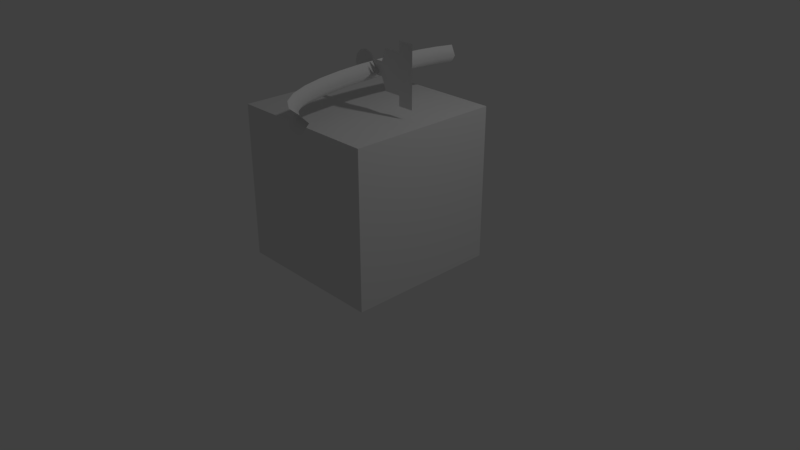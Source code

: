 # Source: pipeline_rails_for_menu.blend  (saved by Blender 2.79.0; exported with 4.5.12 LTS)
import bpy
from mathutils import Matrix  # noqa: F401  (used for matrix-valued properties, if any)

bpy.ops.wm.read_factory_settings(use_empty=True)
scene = bpy.context.scene
scene.name = 'Scene'

# ---- collections
col_collection_1 = bpy.data.collections.new('Collection 1'); scene.collection.children.link(col_collection_1)

# ---- materials (node trees are filled in below, after node groups)
mat_material = bpy.data.materials.new('Material')
mat_material.alpha_threshold = 0.0
mat_material.use_transparent_shadow = False
mat_material.roughness = 0.5
mat_material.line_color = (0.0, 0.0, 0.0, 1.0)

# ---- material node trees

# ---- world
world_world = bpy.data.worlds.new('World'); scene.world = world_world
world_world.color = (0.05088, 0.05088, 0.05088)
world_world.use_sun_shadow = False
world_world.sun_shadow_jitter_overblur = 0.0
world_world.cycles.sampling_method = 'MANUAL'

# ---- cameras
cam_camera = bpy.data.cameras.new('Camera')
cam_camera.clip_end = 100.0
cam_camera.lens = 35.0
cam_camera.sensor_width = 32.0
cam_camera.sensor_height = 18.0
cam_camera.ortho_scale = 7.314
cam_camera.dof.focus_distance = 0.0
cam_camera.dof.aperture_fstop = 128.0

# ---- lights
light_lamp = bpy.data.lights.new('Lamp', 'POINT')
light_lamp.transmission_factor = 0.0
light_lamp.cutoff_distance = 30.0
light_lamp.energy = 100.0
light_lamp.shadow_buffer_clip_start = 1.001
light_lamp.shadow_soft_size = 0.1
light_lamp.shadow_maximum_resolution = 0.006
light_lamp.use_absolute_resolution = True

# ---- meshes
me_cube = bpy.data.meshes.new('Cube')
me_cube.from_pydata([(1.0, 1.0, -1.0), (1.0, -1.0, -1.0), (-1.0, -1.0, -1.0), (-1.0, 1.0, -1.0), (1.0, 1.0, 1.0), (1.0, -1.0, 1.0), (-1.0, -1.0, 1.0), (-1.0, 1.0, 1.0)], [], [(0, 1, 2, 3), (4, 7, 6, 5), (0, 4, 5, 1), (1, 5, 6, 2), (2, 6, 7, 3), (4, 0, 3, 7)])
me_cube.materials.append(mat_material)
me_cube.use_remesh_preserve_volume = False
me_cube.use_remesh_preserve_attributes = False
me_cube.use_mirror_vertex_groups = False
me_cube.update()
me_cube_001 = bpy.data.meshes.new('Cube.001')
me_cube_001.from_pydata([(-0.2507, -2.814e-05, -0.433), (0.2506, -2.814e-05, -0.433), (-0.08907, -2.814e-05, -0.6208), (0.08895, -2.814e-05, -0.6208), (0.08905, -2.814e-05, -0.4981), (-0.08916, -2.814e-05, -0.4981), (-0.2507, -2.814e-05, -0.2109), (0.2506, -2.814e-05, -0.2109), (-0.1542, -2.814e-05, -0.6859), (-0.1781, -2.814e-05, -0.7749), (-0.1542, -2.813e-05, -0.864), (-0.08907, -2.813e-05, -0.9291), (-5.606e-05, -2.813e-05, -0.953), (0.08895, -2.813e-05, -0.9291), (0.1541, -2.813e-05, -0.864), (0.178, -2.814e-05, -0.7749), (0.1541, -2.814e-05, -0.6859), (-0.3771, -2.814e-05, -0.2109), (0.377, -2.814e-05, -0.2109), (-0.3771, -2.814e-05, -0.003856), (0.377, -2.814e-05, -0.003856)], [], [(4, 5, 2, 3), (5, 4, 1, 0), (0, 1, 7, 6), (3, 2, 8, 16), (9, 15, 16, 8), (14, 15, 9, 10), (13, 14, 10, 11), (11, 12, 13), (19, 17, 6, 7, 18, 20)])
me_cube_001.polygons.foreach_set('use_smooth', [True] * 9)
me_cube_001.use_remesh_preserve_volume = False
me_cube_001.use_remesh_preserve_attributes = False
me_cube_001.use_mirror_vertex_groups = False
me_cube_001.update()

# ---- curves / text
cu_beziercurve = bpy.data.curves.new('BezierCurve', 'CURVE')
cu_beziercurve.dimensions = '3D'
_sp = cu_beziercurve.splines.new('BEZIER'); _sp.bezier_points.add(1)
_sp.bezier_points.foreach_set('co', [0.2661, 1.16, 5.96e-08, 1.058, -1.767, 0.0])
_sp.bezier_points.foreach_set('handle_left', [0.5559, 1.805, 5.96e-08, 0.05755, -1.767, 0.0])
_sp.bezier_points.foreach_set('handle_right', [-0.02374, 0.5148, 5.96e-08, 2.058, -1.767, 0.0])
for _p, _l, _r in zip(_sp.bezier_points, ['ALIGNED', 'ALIGNED'], ['ALIGNED', 'ALIGNED']): _p.handle_left_type = _l; _p.handle_right_type = _r
_sp.order_u = 0
_sp.order_v = 0
cu_beziercurve.use_path = True
cu_beziercurve.use_path_clamp = True
cu_beziercurve.bevel_resolution = 0
cu_beziercurve.bevel_depth = 0.107
cu_beziercurve.fill_mode = 'HALF'

# ---- objects
ob_beziercurve = bpy.data.objects.new('BezierCurve', cu_beziercurve)
ob_cube = bpy.data.objects.new('Cube', me_cube)
ob_cube_001 = bpy.data.objects.new('Cube.001', me_cube_001)
ob_lamp = bpy.data.objects.new('Lamp', light_lamp)
ob_camera = bpy.data.objects.new('Camera', cam_camera)

# ---- transforms, parenting, visibility, modifiers, constraints
ob_beziercurve.location = (0.0, 0.0, 2.458)
ob_beziercurve.lineart.crease_threshold = 0.0
ob_cube.location = (0.0, 0.0, 1.0)
ob_cube.lock_rotations_4d = False
ob_cube.empty_display_type = 'ARROWS'
ob_cube.hide_viewport = True
ob_cube.lineart.crease_threshold = 0.0
ob_cube_001.location = (0.7755, 2.814e-05, 2.5)
ob_cube_001.rotation_euler = (-0.0, 1.571, 0.0)
ob_cube_001.lineart.crease_threshold = 0.0
ob_lamp.location = (4.076, 1.005, 5.904)
ob_lamp.rotation_euler = (0.6503, 0.05522, 1.866)
ob_lamp.lock_rotations_4d = False
ob_lamp.empty_display_type = 'ARROWS'
ob_lamp.color = (0.0, 0.0, 0.0, 0.0)
ob_lamp.lineart.crease_threshold = 0.0
ob_camera.location = (7.481, -6.508, 5.344)
ob_camera.rotation_euler = (1.109, 0.0, 0.8149)
ob_camera.lock_rotations_4d = False
ob_camera.empty_display_type = 'ARROWS'
ob_camera.color = (0.0, 0.0, 0.0, 0.0)
ob_camera.display_type = 'WIRE'
ob_camera.lineart.crease_threshold = 0.0

# ---- collection membership
col_collection_1.objects.link(ob_beziercurve)
col_collection_1.objects.link(ob_cube)
col_collection_1.objects.link(ob_cube_001)
col_collection_1.objects.link(ob_lamp)
col_collection_1.objects.link(ob_camera)

# ---- scene / render settings (as saved in the file)
scene.camera = ob_camera
scene.frame_start = 1; scene.frame_end = 250; scene.frame_set(1)
scene.render.engine = 'BLENDER_EEVEE_NEXT'
scene.render.resolution_percentage = 50
scene.render.dither_intensity = 0.0
scene.cycles.use_denoising = False
scene.cycles.samples = 128
scene.cycles.sampling_pattern = 'TABULATED_SOBOL'
scene.cycles.use_adaptive_sampling = False
scene.cycles.use_light_tree = False
scene.cycles.blur_glossy = 0.0
scene.cycles.sample_clamp_indirect = 0.0
scene.view_settings.view_transform = 'Standard'
bpy.context.view_layer.update()
